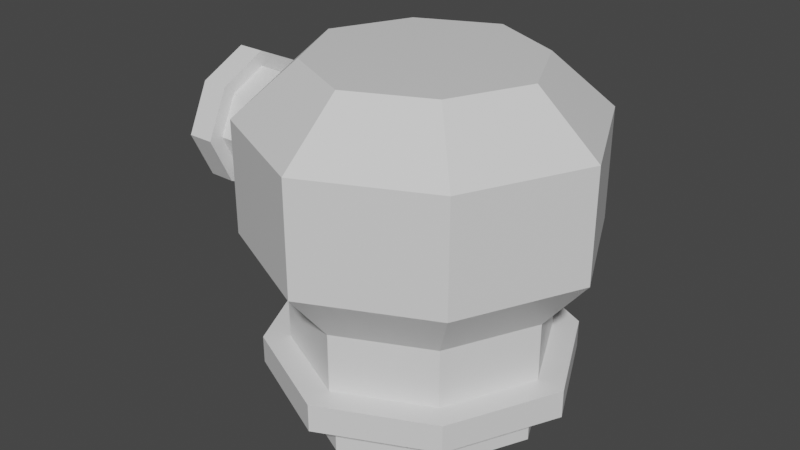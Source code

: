 # Source: turretYellow.blend  (saved by Blender 2.81.16; exported with 4.5.12 LTS)
import bpy
from mathutils import Matrix  # noqa: F401  (used for matrix-valued properties, if any)

bpy.ops.wm.read_factory_settings(use_empty=True)
scene = bpy.context.scene
scene.name = 'Scene'

# ---- collections
col_collection = bpy.data.collections.new('Collection'); scene.collection.children.link(col_collection)

# ---- materials (node trees are filled in below, after node groups)
mat_material = bpy.data.materials.new('Material')
mat_material.alpha_threshold = 0.0
mat_material.use_transparent_shadow = False
mat_material.line_color = (0.0, 0.0, 0.0, 1.0)

# ---- material node trees
mat_material.use_nodes = True; mat_material.node_tree.nodes.clear()
_N = mat_material.node_tree.nodes; _L = mat_material.node_tree.links
n0 = _N.new('ShaderNodeOutputMaterial'); n0.name = 'Material Output'; n0.location = (300, 300)
n1 = _N.new('ShaderNodeBsdfPrincipled'); n1.name = 'Principled BSDF'; n1.location = (10, 300)
n1.distribution = 'GGX'
n1.subsurface_method = 'BURLEY'
n1.inputs[2].default_value = 0.4
n1.inputs[3].default_value = 1.45
n1.inputs[27].default_value = (0.0, 0.0, 0.0, 1.0)
n1.inputs[28].default_value = 1.0
_L.new(n1.outputs[0], n0.inputs[0])
n0.is_active_output = True

# ---- world
world_world = bpy.data.worlds.new('World'); scene.world = world_world
world_world.use_nodes = True; world_world.node_tree.nodes.clear()
_N = world_world.node_tree.nodes; _L = world_world.node_tree.links
n0 = _N.new('ShaderNodeOutputWorld'); n0.name = 'World Output'; n0.location = (300, 300)
n1 = _N.new('ShaderNodeBackground'); n1.name = 'Background'; n1.location = (10, 300)
n1.inputs[0].default_value = (0.05088, 0.05088, 0.05088, 1.0)
_L.new(n1.outputs[0], n0.inputs[0])
n0.is_active_output = True
world_world.color = (0.05088, 0.05088, 0.05088)
world_world.use_sun_shadow = False
world_world.sun_shadow_jitter_overblur = 0.0

# ---- meshes
me_cube = bpy.data.meshes.new('Cube')
me_cube.from_pydata([(0.404, 0.404, 0.1758), (0.404, 0.404, -0.02055), (0.404, -0.404, 0.1758), (0.404, -0.404, -0.02055), (-0.404, 0.404, 0.1758), (-0.404, 0.404, -0.02055), (-0.404, -0.404, 0.1758), (-0.404, -0.404, -0.02055), (-0.5947, 0.0, -0.02055), (0.0, 0.5947, -0.02055), (0.0, -0.5947, 0.1758), (0.5947, 0.0, 0.1758), (0.0, -0.5947, -0.02055), (-0.5947, 0.0, 0.1758), (0.0, 0.5947, 0.1758), (0.5947, 0.0, -0.02055), (0.0, 0.0, -0.02055), (0.0, -0.7539, 0.1758), (-0.5121, -0.5121, 0.1758), (0.7539, 0.0, 0.1758), (0.5121, -0.5121, 0.1758), (-0.7539, 0.0, 0.1758), (-0.5121, 0.5121, 0.1758), (0.0, 0.7539, 0.1758), (0.5121, 0.5121, 0.1758), (2.98e-08, -0.6257, 0.3084), (0.0, -0.7539, 0.3084), (-0.5121, -0.5121, 0.3084), (0.7539, 0.0, 0.3084), (0.5121, -0.5121, 0.3084), (-0.7539, 0.0, 0.3084), (-0.5121, 0.5121, 0.3084), (0.0, 0.7539, 0.3084), (0.5121, 0.5121, 0.3084), (-0.9715, 0.1872, 1.263), (-0.425, -0.425, 0.3084), (0.6257, -2.98e-08, 0.3084), (0.425, -0.425, 0.3084), (-0.6257, 1.127e-09, 0.3084), (-0.425, 0.425, 0.3084), (0.0, 0.6257, 0.3084), (0.425, 0.425, 0.3084), (4.074e-08, -0.8324, 0.84), (-0.7751, 0.1872, 1.263), (-0.9715, -0.1809, 1.263), (-0.7751, -0.1809, 1.263), (-0.9715, 0.1872, 0.8951), (-0.7751, 0.1872, 0.8951), (-0.9715, -0.1809, 0.8951), (-0.7751, -0.1809, 0.8951), (-0.7751, 0.003102, 0.8082), (-0.7751, 0.2741, 1.079), (-0.9715, -0.2678, 1.079), (-0.9715, 0.003102, 1.35), (-0.7751, -0.2678, 1.079), (-0.9715, 0.003102, 0.8082), (-0.9715, 0.2741, 1.079), (-0.7751, 0.003102, 1.35), (-0.7751, 0.003102, 1.079), (-0.9715, -0.3404, 1.079), (-0.9715, -0.2302, 0.8458), (-0.9715, 0.003102, 1.423), (-0.9715, -0.2302, 1.312), (-0.9715, 0.003102, 0.7356), (-0.9715, 0.2364, 0.8458), (-0.9715, 0.3466, 1.079), (-0.9715, 0.2364, 1.312), (-1.104, -0.2132, 1.079), (-1.104, -0.3404, 1.079), (-1.104, -0.2302, 0.8458), (-1.104, 0.003102, 1.423), (-1.104, -0.2302, 1.312), (-1.104, 0.003102, 0.7356), (-1.104, 0.2364, 0.8458), (-1.104, 0.3466, 1.079), (-1.104, 0.2364, 1.312), (-1.104, -0.1438, 0.9322), (-1.104, 0.003102, 1.295), (-1.104, -0.1438, 1.226), (-1.104, 0.003102, 0.8628), (-1.104, 0.1501, 0.9322), (-1.104, 0.2194, 1.079), (-1.104, 0.1501, 1.226), (2.98e-08, -0.6257, 0.5854), (-0.425, -0.425, 0.5854), (0.6257, -2.98e-08, 0.5854), (0.425, -0.425, 0.5854), (-0.6257, 1.127e-09, 0.5854), (-0.425, 0.425, 0.5854), (0.0, 0.6257, 0.5854), (0.425, 0.425, 0.5854), (4.074e-08, -0.8324, 1.361), (-0.5654, -0.5654, 0.84), (0.8324, -3.855e-08, 0.84), (0.5654, -0.5654, 0.84), (-0.8324, 2.593e-09, 0.84), (-0.5654, 0.5654, 0.84), (1.094e-09, 0.8324, 0.84), (0.5654, 0.5654, 0.84), (2.787e-08, -0.5366, 1.613), (-0.5654, -0.5654, 1.361), (0.8324, -3.855e-08, 1.361), (0.5654, -0.5654, 1.361), (-0.8324, 2.593e-09, 1.361), (-0.5654, 0.5654, 1.361), (1.094e-09, 0.8324, 1.361), (0.5654, 0.5654, 1.361), (-0.3645, -0.3645, 1.613), (0.5366, -2.167e-08, 1.613), (0.3645, -0.3645, 1.613), (-0.5366, 4.856e-09, 1.613), (-0.3645, 0.3645, 1.613), (2.314e-09, 0.5366, 1.613), (0.3645, 0.3645, 1.613), (2.787e-08, -2.167e-08, 1.613), (-0.8765, -0.2132, 1.079), (-0.8765, -0.1438, 0.9322), (-0.8765, 0.003102, 1.295), (-0.8765, -0.1438, 1.226), (-0.8765, 0.003102, 0.8628), (-0.8765, 0.1501, 0.9322), (-0.8765, 0.2194, 1.079), (-0.8765, 0.1501, 1.226), (-0.8765, 0.003102, 1.079)], [], [(10, 2, 20, 17), (12, 10, 6, 7), (8, 13, 4, 5), (16, 15, 3, 12), (15, 11, 2, 3), (9, 14, 0, 1), (5, 4, 14, 9), (1, 0, 11, 15), (8, 16, 12, 7), (5, 9, 16, 8), (9, 1, 15, 16), (7, 6, 13, 8), (3, 2, 10, 12), (2, 11, 19, 20), (14, 4, 22, 23), (4, 13, 21, 22), (18, 17, 26, 27), (22, 21, 30, 31), (17, 20, 29, 26), (21, 18, 27, 30), (0, 14, 23, 24), (13, 6, 18, 21), (6, 10, 17, 18), (11, 0, 24, 19), (30, 27, 35, 38), (29, 28, 36, 37), (33, 32, 40, 41), (28, 33, 41, 36), (23, 22, 31, 32), (19, 24, 33, 28), (24, 23, 32, 33), (20, 19, 28, 29), (41, 40, 89, 90), (36, 41, 90, 85), (40, 39, 88, 89), (35, 25, 83, 84), (26, 29, 37, 25), (31, 30, 38, 39), (27, 26, 25, 35), (32, 31, 39, 40), (52, 44, 62, 59), (54, 52, 48, 49), (50, 55, 46, 47), (58, 57, 45, 54), (57, 53, 44, 45), (51, 56, 34, 43), (47, 46, 56, 51), (43, 34, 53, 57), (50, 58, 54, 49), (47, 51, 58, 50), (51, 43, 57, 58), (49, 48, 55, 50), (45, 44, 52, 54), (44, 53, 61, 62), (56, 46, 64, 65), (46, 55, 63, 64), (60, 59, 68, 69), (64, 63, 72, 73), (59, 62, 71, 68), (63, 60, 69, 72), (34, 56, 65, 66), (55, 48, 60, 63), (48, 52, 59, 60), (53, 34, 66, 61), (72, 69, 76, 79), (71, 70, 77, 78), (75, 74, 81, 82), (70, 75, 82, 77), (65, 64, 73, 74), (61, 66, 75, 70), (66, 65, 74, 75), (62, 61, 70, 71), (76, 67, 115, 116), (80, 79, 119, 120), (67, 78, 118, 115), (79, 76, 116, 119), (68, 71, 78, 67), (73, 72, 79, 80), (69, 68, 67, 76), (74, 73, 80, 81), (83, 86, 94, 42), (87, 84, 92, 95), (86, 85, 93, 94), (90, 89, 97, 98), (37, 36, 85, 86), (38, 35, 84, 87), (25, 37, 86, 83), (39, 38, 87, 88), (94, 93, 101, 102), (98, 97, 105, 106), (93, 98, 106, 101), (97, 96, 104, 105), (88, 87, 95, 96), (84, 83, 42, 92), (89, 88, 96, 97), (85, 90, 98, 93), (105, 104, 111, 112), (100, 91, 99, 107), (104, 103, 110, 111), (91, 102, 109, 99), (95, 92, 100, 103), (42, 94, 102, 91), (96, 95, 103, 104), (92, 42, 91, 100), (114, 110, 107, 99), (108, 114, 99, 109), (113, 112, 114, 108), (112, 111, 110, 114), (101, 106, 113, 108), (106, 105, 112, 113), (102, 101, 108, 109), (103, 100, 107, 110), (123, 119, 116, 115), (117, 123, 115, 118), (122, 121, 123, 117), (121, 120, 119, 123), (81, 80, 120, 121), (77, 82, 122, 117), (82, 81, 121, 122), (78, 77, 117, 118)])
_uv = me_cube.uv_layers.new(name='UVMap')
_uv.uv.foreach_set('vector', [0.625, 0.875, 0.625, 0.75, 0.625, 0.75, 0.625, 0.875, 0.375, 0.875, 0.625, 0.875, 0.625, 1.0, 0.375, 1.0, 0.375, 0.125, 0.625, 0.125, 0.625, 0.25, 0.375, 0.25, 0.25, 0.625, 0.375, 0.625, 0.375, 0.75, 0.25, 0.75, 0.375, 0.625, 0.625, 0.625, 0.625, 0.75, 0.375, 0.75, 0.375, 0.375, 0.625, 0.375, 0.625, 0.5, 0.375, 0.5, 0.375, 0.25, 0.625, 0.25, 0.625, 0.375, 0.375, 0.375, 0.375, 0.5, 0.625, 0.5, 0.625, 0.625, 0.375, 0.625, 0.125, 0.625, 0.25, 0.625, 0.25, 0.75, 0.125, 0.75, 0.125, 0.5, 0.25, 0.5, 0.25, 0.625, 0.125, 0.625, 0.25, 0.5, 0.375, 0.5, 0.375, 0.625, 0.25, 0.625, 0.375, 0.0, 0.625, 0.0, 0.625, 0.125, 0.375, 0.125, 0.375, 0.75, 0.625, 0.75, 0.625, 0.875, 0.375, 0.875, 0.625, 0.75, 0.625, 0.625, 0.625, 0.625, 0.625, 0.75, 0.625, 0.375, 0.625, 0.25, 0.625, 0.25, 0.625, 0.375, 0.625, 0.25, 0.625, 0.125, 0.625, 0.125, 0.625, 0.25, 0.625, 1.0, 0.625, 0.875, 0.625, 0.875, 0.625, 1.0, 0.625, 0.25, 0.625, 0.125, 0.625, 0.125, 0.625, 0.25, 0.625, 0.875, 0.625, 0.75, 0.625, 0.75, 0.625, 0.875, 0.625, 0.125, 0.625, 0.0, 0.625, 0.0, 0.625, 0.125, 0.625, 0.5, 0.625, 0.375, 0.625, 0.375, 0.625, 0.5, 0.625, 0.125, 0.625, 0.0, 0.625, 0.0, 0.625, 0.125, 0.625, 1.0, 0.625, 0.875, 0.625, 0.875, 0.625, 1.0, 0.625, 0.625, 0.625, 0.5, 0.625, 0.5, 0.625, 0.625, 0.625, 0.125, 0.625, 0.0, 0.625, 0.0, 0.625, 0.125, 0.625, 0.75, 0.625, 0.625, 0.625, 0.625, 0.625, 0.75, 0.625, 0.5, 0.625, 0.375, 0.625, 0.375, 0.625, 0.5, 0.625, 0.625, 0.625, 0.5, 0.625, 0.5, 0.625, 0.625, 0.625, 0.375, 0.625, 0.25, 0.625, 0.25, 0.625, 0.375, 0.625, 0.625, 0.625, 0.5, 0.625, 0.5, 0.625, 0.625, 0.625, 0.5, 0.625, 0.375, 0.625, 0.375, 0.625, 0.5, 0.625, 0.75, 0.625, 0.625, 0.625, 0.625, 0.625, 0.75, 0.625, 0.5, 0.625, 0.375, 0.625, 0.375, 0.625, 0.5, 0.625, 0.625, 0.625, 0.5, 0.625, 0.5, 0.625, 0.625, 0.625, 0.375, 0.625, 0.25, 0.625, 0.25, 0.625, 0.375, 0.625, 1.0, 0.625, 0.875, 0.625, 0.875, 0.625, 1.0, 0.625, 0.875, 0.625, 0.75, 0.625, 0.75, 0.625, 0.875, 0.625, 0.25, 0.625, 0.125, 0.625, 0.125, 0.625, 0.25, 0.625, 1.0, 0.625, 0.875, 0.625, 0.875, 0.625, 1.0, 0.625, 0.375, 0.625, 0.25, 0.625, 0.25, 0.625, 0.375, 0.625, 0.875, 0.625, 0.75, 0.625, 0.75, 0.625, 0.875, 0.375, 0.875, 0.625, 0.875, 0.625, 1.0, 0.375, 1.0, 0.375, 0.125, 0.625, 0.125, 0.625, 0.25, 0.375, 0.25, 0.25, 0.625, 0.375, 0.625, 0.375, 0.75, 0.25, 0.75, 0.375, 0.625, 0.625, 0.625, 0.625, 0.75, 0.375, 0.75, 0.375, 0.375, 0.625, 0.375, 0.625, 0.5, 0.375, 0.5, 0.375, 0.25, 0.625, 0.25, 0.625, 0.375, 0.375, 0.375, 0.375, 0.5, 0.625, 0.5, 0.625, 0.625, 0.375, 0.625, 0.125, 0.625, 0.25, 0.625, 0.25, 0.75, 0.125, 0.75, 0.125, 0.5, 0.25, 0.5, 0.25, 0.625, 0.125, 0.625, 0.25, 0.5, 0.375, 0.5, 0.375, 0.625, 0.25, 0.625, 0.375, 0.0, 0.625, 0.0, 0.625, 0.125, 0.375, 0.125, 0.375, 0.75, 0.625, 0.75, 0.625, 0.875, 0.375, 0.875, 0.625, 0.75, 0.625, 0.625, 0.625, 0.625, 0.625, 0.75, 0.625, 0.375, 0.625, 0.25, 0.625, 0.25, 0.625, 0.375, 0.625, 0.25, 0.625, 0.125, 0.625, 0.125, 0.625, 0.25, 0.625, 1.0, 0.625, 0.875, 0.625, 0.875, 0.625, 1.0, 0.625, 0.25, 0.625, 0.125, 0.625, 0.125, 0.625, 0.25, 0.625, 0.875, 0.625, 0.75, 0.625, 0.75, 0.625, 0.875, 0.625, 0.125, 0.625, 0.0, 0.625, 0.0, 0.625, 0.125, 0.625, 0.5, 0.625, 0.375, 0.625, 0.375, 0.625, 0.5, 0.625, 0.125, 0.625, 0.0, 0.625, 0.0, 0.625, 0.125, 0.625, 1.0, 0.625, 0.875, 0.625, 0.875, 0.625, 1.0, 0.625, 0.625, 0.625, 0.5, 0.625, 0.5, 0.625, 0.625, 0.625, 0.125, 0.625, 0.0, 0.625, 0.0, 0.625, 0.125, 0.625, 0.75, 0.625, 0.625, 0.625, 0.625, 0.625, 0.75, 0.625, 0.5, 0.625, 0.375, 0.625, 0.375, 0.625, 0.5, 0.625, 0.625, 0.625, 0.5, 0.625, 0.5, 0.625, 0.625, 0.625, 0.375, 0.625, 0.25, 0.625, 0.25, 0.625, 0.375, 0.625, 0.625, 0.625, 0.5, 0.625, 0.5, 0.625, 0.625, 0.625, 0.5, 0.625, 0.375, 0.625, 0.375, 0.625, 0.5, 0.625, 0.75, 0.625, 0.625, 0.625, 0.625, 0.625, 0.75, 0.625, 1.0, 0.625, 0.875, 0.625, 0.875, 0.625, 1.0, 0.625, 0.25, 0.625, 0.125, 0.625, 0.125, 0.625, 0.25, 0.625, 0.875, 0.625, 0.75, 0.625, 0.75, 0.625, 0.875, 0.625, 0.125, 0.625, 0.0, 0.625, 0.0, 0.625, 0.125, 0.625, 0.875, 0.625, 0.75, 0.625, 0.75, 0.625, 0.875, 0.625, 0.25, 0.625, 0.125, 0.625, 0.125, 0.625, 0.25, 0.625, 1.0, 0.625, 0.875, 0.625, 0.875, 0.625, 1.0, 0.625, 0.375, 0.625, 0.25, 0.625, 0.25, 0.625, 0.375, 0.625, 0.875, 0.625, 0.75, 0.625, 0.75, 0.625, 0.875, 0.625, 0.125, 0.625, 0.0, 0.625, 0.0, 0.625, 0.125, 0.625, 0.75, 0.625, 0.625, 0.625, 0.625, 0.625, 0.75, 0.625, 0.5, 0.625, 0.375, 0.625, 0.375, 0.625, 0.5, 0.625, 0.75, 0.625, 0.625, 0.625, 0.625, 0.625, 0.75, 0.625, 0.125, 0.625, 0.0, 0.625, 0.0, 0.625, 0.125, 0.625, 0.875, 0.625, 0.75, 0.625, 0.75, 0.625, 0.875, 0.625, 0.25, 0.625, 0.125, 0.625, 0.125, 0.625, 0.25, 0.625, 0.75, 0.625, 0.625, 0.625, 0.625, 0.625, 0.75, 0.625, 0.5, 0.625, 0.375, 0.625, 0.375, 0.625, 0.5, 0.625, 0.625, 0.625, 0.5, 0.625, 0.5, 0.625, 0.625, 0.625, 0.375, 0.625, 0.25, 0.625, 0.25, 0.625, 0.375, 0.625, 0.25, 0.625, 0.125, 0.625, 0.125, 0.625, 0.25, 0.625, 1.0, 0.625, 0.875, 0.625, 0.875, 0.625, 1.0, 0.625, 0.375, 0.625, 0.25, 0.625, 0.25, 0.625, 0.375, 0.625, 0.625, 0.625, 0.5, 0.625, 0.5, 0.625, 0.625, 0.625, 0.375, 0.625, 0.25, 0.625, 0.25, 0.625, 0.375, 0.625, 1.0, 0.625, 0.875, 0.625, 0.875, 0.625, 1.0, 0.625, 0.25, 0.625, 0.125, 0.625, 0.125, 0.625, 0.25, 0.625, 0.875, 0.625, 0.75, 0.625, 0.75, 0.625, 0.875, 0.625, 0.125, 0.625, 0.0, 0.625, 0.0, 0.625, 0.125, 0.625, 0.875, 0.625, 0.75, 0.625, 0.75, 0.625, 0.875, 0.625, 0.25, 0.625, 0.125, 0.625, 0.125, 0.625, 0.25, 0.625, 1.0, 0.625, 0.875, 0.625, 0.875, 0.625, 1.0, 0.75, 0.625, 0.875, 0.625, 0.875, 0.75, 0.75, 0.75, 0.625, 0.625, 0.75, 0.625, 0.75, 0.75, 0.625, 0.75, 0.625, 0.5, 0.75, 0.5, 0.75, 0.625, 0.625, 0.625, 0.75, 0.5, 0.875, 0.5, 0.875, 0.625, 0.75, 0.625, 0.625, 0.625, 0.625, 0.5, 0.625, 0.5, 0.625, 0.625, 0.625, 0.5, 0.625, 0.375, 0.625, 0.375, 0.625, 0.5, 0.625, 0.75, 0.625, 0.625, 0.625, 0.625, 0.625, 0.75, 0.625, 0.125, 0.625, 0.0, 0.625, 0.0, 0.625, 0.125, 0.75, 0.625, 0.875, 0.625, 0.875, 0.75, 0.75, 0.75, 0.625, 0.625, 0.75, 0.625, 0.75, 0.75, 0.625, 0.75, 0.625, 0.5, 0.75, 0.5, 0.75, 0.625, 0.625, 0.625, 0.75, 0.5, 0.875, 0.5, 0.875, 0.625, 0.75, 0.625, 0.625, 0.375, 0.625, 0.25, 0.625, 0.25, 0.625, 0.375, 0.625, 0.625, 0.625, 0.5, 0.625, 0.5, 0.625, 0.625, 0.625, 0.5, 0.625, 0.375, 0.625, 0.375, 0.625, 0.5, 0.625, 0.75, 0.625, 0.625, 0.625, 0.625, 0.625, 0.75])
_ca = me_cube.color_attributes.new('Col', 'BYTE_COLOR', 'CORNER')
_ca.data.foreach_set('color', [0.314, 0.3185, 0.3419, 1.0, 0.314, 0.3185, 0.3419, 1.0, 0.314, 0.3185, 0.3419, 1.0, 0.314, 0.3185, 0.3419, 1.0, 0.02956, 0.0356, 0.09531, 1.0, 0.02956, 0.0356, 0.09531, 1.0, 0.02956, 0.0356, 0.09531, 1.0, 0.02956, 0.0356, 0.09531, 1.0, 0.02956, 0.0356, 0.09531, 1.0, 0.02956, 0.0356, 0.09531, 1.0, 0.02956, 0.0356, 0.09531, 1.0, 0.02956, 0.0356, 0.09531, 1.0, 0.02956, 0.0356, 0.09531, 1.0, 0.02956, 0.0356, 0.09531, 1.0, 0.02956, 0.0356, 0.09531, 1.0, 0.02956, 0.0356, 0.09531, 1.0, 0.02956, 0.0356, 0.09531, 1.0, 0.02956, 0.0356, 0.09531, 1.0, 0.02956, 0.0356, 0.09531, 1.0, 0.02956, 0.0356, 0.09531, 1.0, 0.02956, 0.0356, 0.09531, 1.0, 0.02956, 0.0356, 0.09531, 1.0, 0.02956, 0.0356, 0.09531, 1.0, 0.02956, 0.0356, 0.09531, 1.0, 0.02956, 0.0356, 0.09531, 1.0, 0.02956, 0.0356, 0.09531, 1.0, 0.02956, 0.0356, 0.09531, 1.0, 0.02956, 0.0356, 0.09531, 1.0, 0.02956, 0.0356, 0.09531, 1.0, 0.02956, 0.0356, 0.09531, 1.0, 0.02956, 0.0356, 0.09531, 1.0, 0.02956, 0.0356, 0.09531, 1.0, 0.02956, 0.0356, 0.09531, 1.0, 0.02956, 0.0356, 0.09531, 1.0, 0.02956, 0.0356, 0.09531, 1.0, 0.02956, 0.0356, 0.09531, 1.0, 0.02956, 0.0356, 0.09531, 1.0, 0.02956, 0.0356, 0.09531, 1.0, 0.02956, 0.0356, 0.09531, 1.0, 0.02956, 0.0356, 0.09531, 1.0, 0.02956, 0.0356, 0.09531, 1.0, 0.02956, 0.0356, 0.09531, 1.0, 0.02956, 0.0356, 0.09531, 1.0, 0.02956, 0.0356, 0.09531, 1.0, 0.02956, 0.0356, 0.09531, 1.0, 0.02956, 0.0356, 0.09531, 1.0, 0.02956, 0.0356, 0.09531, 1.0, 0.02956, 0.0356, 0.09531, 1.0, 0.02956, 0.0356, 0.09531, 1.0, 0.02956, 0.0356, 0.09531, 1.0, 0.02956, 0.0356, 0.09531, 1.0, 0.02956, 0.0356, 0.09531, 1.0, 0.314, 0.3185, 0.3419, 1.0, 0.314, 0.3185, 0.3419, 1.0, 0.314, 0.3185, 0.3419, 1.0, 0.314, 0.3185, 0.3419, 1.0, 0.314, 0.3185, 0.3419, 1.0, 0.314, 0.3185, 0.3419, 1.0, 0.314, 0.3185, 0.3419, 1.0, 0.314, 0.3185, 0.3419, 1.0, 0.314, 0.3185, 0.3419, 1.0, 0.314, 0.3185, 0.3419, 1.0, 0.314, 0.3185, 0.3419, 1.0, 0.314, 0.3185, 0.3419, 1.0, 0.314, 0.3185, 0.3419, 1.0, 0.314, 0.3185, 0.3419, 1.0, 0.314, 0.3185, 0.3419, 1.0, 0.314, 0.3185, 0.3419, 1.0, 0.314, 0.3185, 0.3419, 1.0, 0.314, 0.3185, 0.3419, 1.0, 0.314, 0.3185, 0.3419, 1.0, 0.314, 0.3185, 0.3419, 1.0, 0.314, 0.3185, 0.3419, 1.0, 0.314, 0.3185, 0.3419, 1.0, 0.314, 0.3185, 0.3419, 1.0, 0.314, 0.3185, 0.3419, 1.0, 0.314, 0.3185, 0.3419, 1.0, 0.314, 0.3185, 0.3419, 1.0, 0.314, 0.3185, 0.3419, 1.0, 0.314, 0.3185, 0.3419, 1.0, 0.314, 0.3185, 0.3419, 1.0, 0.314, 0.3185, 0.3419, 1.0, 0.314, 0.3185, 0.3419, 1.0, 0.314, 0.3185, 0.3419, 1.0, 0.314, 0.3185, 0.3419, 1.0, 0.314, 0.3185, 0.3419, 1.0, 0.314, 0.3185, 0.3419, 1.0, 0.314, 0.3185, 0.3419, 1.0, 0.314, 0.3185, 0.3419, 1.0, 0.314, 0.3185, 0.3419, 1.0, 0.314, 0.3185, 0.3419, 1.0, 0.314, 0.3185, 0.3419, 1.0, 0.314, 0.3185, 0.3419, 1.0, 0.314, 0.3185, 0.3419, 1.0, 0.314, 0.3185, 0.3419, 1.0, 0.314, 0.3185, 0.3419, 1.0, 0.314, 0.3185, 0.3419, 1.0, 0.314, 0.3185, 0.3419, 1.0, 0.314, 0.3185, 0.3419, 1.0, 0.314, 0.3185, 0.3419, 1.0, 0.314, 0.3185, 0.3419, 1.0, 0.314, 0.3185, 0.3419, 1.0, 0.314, 0.3185, 0.3419, 1.0, 0.314, 0.3185, 0.3419, 1.0, 0.314, 0.3185, 0.3419, 1.0, 0.314, 0.3185, 0.3419, 1.0, 0.314, 0.3185, 0.3419, 1.0, 0.314, 0.3185, 0.3419, 1.0, 0.314, 0.3185, 0.3419, 1.0, 0.314, 0.3185, 0.3419, 1.0, 0.314, 0.3185, 0.3419, 1.0, 0.314, 0.3185, 0.3419, 1.0, 0.314, 0.3185, 0.3419, 1.0, 0.314, 0.3185, 0.3419, 1.0, 0.314, 0.3185, 0.3419, 1.0, 0.314, 0.3185, 0.3419, 1.0, 0.314, 0.3185, 0.3419, 1.0, 0.314, 0.3185, 0.3419, 1.0, 0.314, 0.3185, 0.3419, 1.0, 0.314, 0.3185, 0.3419, 1.0, 0.314, 0.3185, 0.3419, 1.0, 0.314, 0.3185, 0.3419, 1.0, 0.314, 0.3185, 0.3419, 1.0, 0.314, 0.3185, 0.3419, 1.0, 0.314, 0.3185, 0.3419, 1.0, 0.314, 0.3185, 0.3419, 1.0, 0.314, 0.3185, 0.3419, 1.0, 0.314, 0.3185, 0.3419, 1.0, 0.02956, 0.0356, 0.09531, 1.0, 0.02956, 0.0356, 0.09531, 1.0, 0.02956, 0.0356, 0.09531, 1.0, 0.02956, 0.0356, 0.09531, 1.0, 0.02956, 0.0356, 0.09531, 1.0, 0.02956, 0.0356, 0.09531, 1.0, 0.02956, 0.0356, 0.09531, 1.0, 0.02956, 0.0356, 0.09531, 1.0, 0.02956, 0.0356, 0.09531, 1.0, 0.02956, 0.0356, 0.09531, 1.0, 0.02956, 0.0356, 0.09531, 1.0, 0.02956, 0.0356, 0.09531, 1.0, 0.02956, 0.0356, 0.09531, 1.0, 0.02956, 0.0356, 0.09531, 1.0, 0.02956, 0.0356, 0.09531, 1.0, 0.02956, 0.0356, 0.09531, 1.0, 0.314, 0.3185, 0.3419, 1.0, 0.314, 0.3185, 0.3419, 1.0, 0.314, 0.3185, 0.3419, 1.0, 0.314, 0.3185, 0.3419, 1.0, 0.314, 0.3185, 0.3419, 1.0, 0.314, 0.3185, 0.3419, 1.0, 0.314, 0.3185, 0.3419, 1.0, 0.314, 0.3185, 0.3419, 1.0, 0.314, 0.3185, 0.3419, 1.0, 0.314, 0.3185, 0.3419, 1.0, 0.314, 0.3185, 0.3419, 1.0, 0.314, 0.3185, 0.3419, 1.0, 0.314, 0.3185, 0.3419, 1.0, 0.314, 0.3185, 0.3419, 1.0, 0.314, 0.3185, 0.3419, 1.0, 0.314, 0.3185, 0.3419, 1.0, 0.01444, 0.01444, 0.01521, 1.0, 0.01444, 0.01444, 0.01521, 1.0, 0.01444, 0.01444, 0.01521, 1.0, 0.01444, 0.01444, 0.01521, 1.0, 0.01444, 0.01444, 0.01521, 1.0, 0.01444, 0.01444, 0.01521, 1.0, 0.01444, 0.01444, 0.01521, 1.0, 0.01444, 0.01444, 0.01521, 1.0, 0.01444, 0.01444, 0.01521, 1.0, 0.01444, 0.01444, 0.01521, 1.0, 0.01444, 0.01444, 0.01521, 1.0, 0.01444, 0.01444, 0.01521, 1.0, 0.01444, 0.01444, 0.01521, 1.0, 0.01444, 0.01444, 0.01521, 1.0, 0.01444, 0.01444, 0.01521, 1.0, 0.01444, 0.01444, 0.01521, 1.0, 0.01444, 0.01444, 0.01521, 1.0, 0.01444, 0.01444, 0.01521, 1.0, 0.01444, 0.01444, 0.01521, 1.0, 0.01444, 0.01444, 0.01521, 1.0, 0.01444, 0.01444, 0.01521, 1.0, 0.01444, 0.01444, 0.01521, 1.0, 0.01444, 0.01444, 0.01521, 1.0, 0.01444, 0.01444, 0.01521, 1.0, 0.01444, 0.01444, 0.01521, 1.0, 0.01444, 0.01444, 0.01521, 1.0, 0.01444, 0.01444, 0.01521, 1.0, 0.01444, 0.01444, 0.01521, 1.0, 0.01444, 0.01444, 0.01521, 1.0, 0.01444, 0.01444, 0.01521, 1.0, 0.01444, 0.01444, 0.01521, 1.0, 0.01444, 0.01444, 0.01521, 1.0, 0.01444, 0.01444, 0.01521, 1.0, 0.01444, 0.01444, 0.01521, 1.0, 0.01444, 0.01444, 0.01521, 1.0, 0.01444, 0.01444, 0.01521, 1.0, 0.01444, 0.01444, 0.01521, 1.0, 0.01444, 0.01444, 0.01521, 1.0, 0.01444, 0.01444, 0.01521, 1.0, 0.01444, 0.01444, 0.01521, 1.0, 0.01444, 0.01444, 0.01521, 1.0, 0.01444, 0.01444, 0.01521, 1.0, 0.01444, 0.01444, 0.01521, 1.0, 0.01444, 0.01444, 0.01521, 1.0, 0.01444, 0.01444, 0.01521, 1.0, 0.01444, 0.01444, 0.01521, 1.0, 0.01444, 0.01444, 0.01521, 1.0, 0.01444, 0.01444, 0.01521, 1.0, 0.01444, 0.01444, 0.01521, 1.0, 0.01444, 0.01444, 0.01521, 1.0, 0.01444, 0.01444, 0.01521, 1.0, 0.01444, 0.01444, 0.01521, 1.0, 0.01444, 0.01444, 0.01521, 1.0, 0.01444, 0.01444, 0.01521, 1.0, 0.01444, 0.01444, 0.01521, 1.0, 0.01444, 0.01444, 0.01521, 1.0, 0.01444, 0.01444, 0.01521, 1.0, 0.01444, 0.01444, 0.01521, 1.0, 0.01444, 0.01444, 0.01521, 1.0, 0.01444, 0.01444, 0.01521, 1.0, 0.01444, 0.01444, 0.01521, 1.0, 0.01444, 0.01444, 0.01521, 1.0, 0.01444, 0.01444, 0.01521, 1.0, 0.01444, 0.01444, 0.01521, 1.0, 0.01444, 0.01444, 0.01521, 1.0, 0.01444, 0.01444, 0.01521, 1.0, 0.01444, 0.01444, 0.01521, 1.0, 0.01444, 0.01444, 0.01521, 1.0, 0.01444, 0.01444, 0.01521, 1.0, 0.01444, 0.01444, 0.01521, 1.0, 0.01444, 0.01444, 0.01521, 1.0, 0.01444, 0.01444, 0.01521, 1.0, 0.01444, 0.01444, 0.01521, 1.0, 0.01444, 0.01444, 0.01521, 1.0, 0.01444, 0.01444, 0.01521, 1.0, 0.01444, 0.01444, 0.01521, 1.0, 0.01444, 0.01444, 0.01521, 1.0, 0.01444, 0.01444, 0.01521, 1.0, 0.01444, 0.01444, 0.01521, 1.0, 0.01444, 0.01444, 0.01521, 1.0, 0.01444, 0.01444, 0.01521, 1.0, 0.01444, 0.01444, 0.01521, 1.0, 0.01444, 0.01444, 0.01521, 1.0, 0.01444, 0.01444, 0.01521, 1.0, 0.01444, 0.01444, 0.01521, 1.0, 0.01444, 0.01444, 0.01521, 1.0, 0.01444, 0.01444, 0.01521, 1.0, 0.01444, 0.01444, 0.01521, 1.0, 0.01444, 0.01444, 0.01521, 1.0, 0.01444, 0.01444, 0.01521, 1.0, 0.01444, 0.01444, 0.01521, 1.0, 0.01444, 0.01444, 0.01521, 1.0, 0.01444, 0.01444, 0.01521, 1.0, 0.01444, 0.01444, 0.01521, 1.0, 0.01444, 0.01444, 0.01521, 1.0, 0.01444, 0.01444, 0.01521, 1.0, 0.01444, 0.01444, 0.01521, 1.0, 0.01444, 0.01444, 0.01521, 1.0, 0.01444, 0.01444, 0.01521, 1.0, 0.01444, 0.01444, 0.01521, 1.0, 0.01444, 0.01444, 0.01521, 1.0, 0.01444, 0.01444, 0.01521, 1.0, 0.01444, 0.01444, 0.01521, 1.0, 0.01444, 0.01444, 0.01521, 1.0, 0.01444, 0.01444, 0.01521, 1.0, 0.01444, 0.01444, 0.01521, 1.0, 0.01444, 0.01444, 0.01521, 1.0, 0.01444, 0.01444, 0.01521, 1.0, 0.01444, 0.01444, 0.01521, 1.0, 0.01444, 0.01444, 0.01521, 1.0, 0.01444, 0.01444, 0.01521, 1.0, 0.01444, 0.01444, 0.01521, 1.0, 0.01444, 0.01444, 0.01521, 1.0, 0.01444, 0.01444, 0.01521, 1.0, 0.01444, 0.01444, 0.01521, 1.0, 0.01444, 0.01444, 0.01521, 1.0, 0.01444, 0.01444, 0.01521, 1.0, 0.01444, 0.01444, 0.01521, 1.0, 0.01444, 0.01444, 0.01521, 1.0, 0.01444, 0.01444, 0.01521, 1.0, 0.01444, 0.01444, 0.01521, 1.0, 0.01444, 0.01444, 0.01521, 1.0, 0.01444, 0.01444, 0.01521, 1.0, 0.01444, 0.01444, 0.01521, 1.0, 0.01444, 0.01444, 0.01521, 1.0, 0.01444, 0.01444, 0.01521, 1.0, 0.01444, 0.01444, 0.01521, 1.0, 0.01444, 0.01444, 0.01521, 1.0, 0.01444, 0.01444, 0.01521, 1.0, 0.01444, 0.01444, 0.01521, 1.0, 0.01444, 0.01444, 0.01521, 1.0, 0.01444, 0.01444, 0.01521, 1.0, 0.01444, 0.01444, 0.01521, 1.0, 0.01444, 0.01444, 0.01521, 1.0, 0.01444, 0.01444, 0.01521, 1.0, 0.01444, 0.01444, 0.01521, 1.0, 0.01444, 0.01444, 0.01521, 1.0, 0.01444, 0.01444, 0.01521, 1.0, 0.01444, 0.01444, 0.01521, 1.0, 0.01444, 0.01444, 0.01521, 1.0, 0.01444, 0.01444, 0.01521, 1.0, 0.01444, 0.01444, 0.01521, 1.0, 0.01444, 0.01444, 0.01521, 1.0, 0.01444, 0.01444, 0.01521, 1.0, 0.01444, 0.01444, 0.01521, 1.0, 0.01444, 0.01444, 0.01521, 1.0, 0.01444, 0.01444, 0.01521, 1.0, 0.01444, 0.01444, 0.01521, 1.0, 0.01444, 0.01444, 0.01521, 1.0, 0.01444, 0.01444, 0.01521, 1.0, 0.01444, 0.01444, 0.01521, 1.0, 0.01444, 0.01444, 0.01521, 1.0, 0.01444, 0.01444, 0.01521, 1.0, 0.01444, 0.01444, 0.01521, 1.0, 0.01444, 0.01444, 0.01521, 1.0, 0.01444, 0.01444, 0.01521, 1.0, 0.01444, 0.01444, 0.01521, 1.0, 0.01444, 0.01444, 0.01521, 1.0, 0.01444, 0.01444, 0.01521, 1.0, 0.01444, 0.01444, 0.01521, 1.0, 0.02956, 0.0356, 0.09531, 1.0, 0.02956, 0.0356, 0.09531, 1.0, 0.02956, 0.0356, 0.09531, 1.0, 0.02956, 0.0356, 0.09531, 1.0, 0.02956, 0.0356, 0.09531, 1.0, 0.02956, 0.0356, 0.09531, 1.0, 0.02956, 0.0356, 0.09531, 1.0, 0.02956, 0.0356, 0.09531, 1.0, 0.02956, 0.0356, 0.09531, 1.0, 0.02956, 0.0356, 0.09531, 1.0, 0.02956, 0.0356, 0.09531, 1.0, 0.02956, 0.0356, 0.09531, 1.0, 0.02956, 0.0356, 0.09531, 1.0, 0.02956, 0.0356, 0.09531, 1.0, 0.02956, 0.0356, 0.09531, 1.0, 0.02956, 0.0356, 0.09531, 1.0, 0.02956, 0.0356, 0.09531, 1.0, 0.02956, 0.0356, 0.09531, 1.0, 0.02956, 0.0356, 0.09531, 1.0, 0.02956, 0.0356, 0.09531, 1.0, 0.02956, 0.0356, 0.09531, 1.0, 0.02956, 0.0356, 0.09531, 1.0, 0.02956, 0.0356, 0.09531, 1.0, 0.02956, 0.0356, 0.09531, 1.0, 0.02956, 0.0356, 0.09531, 1.0, 0.02956, 0.0356, 0.09531, 1.0, 0.02956, 0.0356, 0.09531, 1.0, 0.02956, 0.0356, 0.09531, 1.0, 0.02956, 0.0356, 0.09531, 1.0, 0.02956, 0.0356, 0.09531, 1.0, 0.02956, 0.0356, 0.09531, 1.0, 0.02956, 0.0356, 0.09531, 1.0, 0.02956, 0.0356, 0.09531, 1.0, 0.02956, 0.0356, 0.09531, 1.0, 0.02956, 0.0356, 0.09531, 1.0, 0.02956, 0.0356, 0.09531, 1.0, 0.02956, 0.0356, 0.09531, 1.0, 0.02956, 0.0356, 0.09531, 1.0, 0.02956, 0.0356, 0.09531, 1.0, 0.02956, 0.0356, 0.09531, 1.0, 0.02956, 0.0356, 0.09531, 1.0, 0.02956, 0.0356, 0.09531, 1.0, 0.02956, 0.0356, 0.09531, 1.0, 0.02956, 0.0356, 0.09531, 1.0, 0.02956, 0.0356, 0.09531, 1.0, 0.02956, 0.0356, 0.09531, 1.0, 0.02956, 0.0356, 0.09531, 1.0, 0.02956, 0.0356, 0.09531, 1.0, 0.02956, 0.0356, 0.09531, 1.0, 0.02956, 0.0356, 0.09531, 1.0, 0.02956, 0.0356, 0.09531, 1.0, 0.02956, 0.0356, 0.09531, 1.0, 0.02956, 0.0356, 0.09531, 1.0, 0.02956, 0.0356, 0.09531, 1.0, 0.02956, 0.0356, 0.09531, 1.0, 0.02956, 0.0356, 0.09531, 1.0, 0.02956, 0.0356, 0.09531, 1.0, 0.02956, 0.0356, 0.09531, 1.0, 0.02956, 0.0356, 0.09531, 1.0, 0.02956, 0.0356, 0.09531, 1.0, 0.02956, 0.0356, 0.09531, 1.0, 0.02956, 0.0356, 0.09531, 1.0, 0.02956, 0.0356, 0.09531, 1.0, 0.02956, 0.0356, 0.09531, 1.0, 0.6038, 0.5029, 0.07619, 1.0, 0.6038, 0.5029, 0.07619, 1.0, 0.6038, 0.5029, 0.07619, 1.0, 0.6038, 0.5029, 0.07619, 1.0, 0.6038, 0.5029, 0.07619, 1.0, 0.6038, 0.5029, 0.07619, 1.0, 0.6038, 0.5029, 0.07619, 1.0, 0.6038, 0.5029, 0.07619, 1.0, 0.6038, 0.5029, 0.07619, 1.0, 0.6038, 0.5029, 0.07619, 1.0, 0.6038, 0.5029, 0.07619, 1.0, 0.6038, 0.5029, 0.07619, 1.0, 0.6038, 0.5029, 0.07619, 1.0, 0.6038, 0.5029, 0.07619, 1.0, 0.6038, 0.5029, 0.07619, 1.0, 0.6038, 0.5029, 0.07619, 1.0, 0.02956, 0.0356, 0.09531, 1.0, 0.02956, 0.0356, 0.09531, 1.0, 0.02956, 0.0356, 0.09531, 1.0, 0.02956, 0.0356, 0.09531, 1.0, 0.02956, 0.0356, 0.09531, 1.0, 0.02956, 0.0356, 0.09531, 1.0, 0.02956, 0.0356, 0.09531, 1.0, 0.02956, 0.0356, 0.09531, 1.0, 0.02956, 0.0356, 0.09531, 1.0, 0.02956, 0.0356, 0.09531, 1.0, 0.02956, 0.0356, 0.09531, 1.0, 0.02956, 0.0356, 0.09531, 1.0, 0.02956, 0.0356, 0.09531, 1.0, 0.02956, 0.0356, 0.09531, 1.0, 0.02956, 0.0356, 0.09531, 1.0, 0.02956, 0.0356, 0.09531, 1.0, 0.02956, 0.0356, 0.09531, 1.0, 0.02956, 0.0356, 0.09531, 1.0, 0.02956, 0.0356, 0.09531, 1.0, 0.02956, 0.0356, 0.09531, 1.0, 0.02956, 0.0356, 0.09531, 1.0, 0.02956, 0.0356, 0.09531, 1.0, 0.02956, 0.0356, 0.09531, 1.0, 0.02956, 0.0356, 0.09531, 1.0, 0.02956, 0.0356, 0.09531, 1.0, 0.02956, 0.0356, 0.09531, 1.0, 0.02956, 0.0356, 0.09531, 1.0, 0.02956, 0.0356, 0.09531, 1.0, 0.02956, 0.0356, 0.09531, 1.0, 0.02956, 0.0356, 0.09531, 1.0, 0.02956, 0.0356, 0.09531, 1.0, 0.02956, 0.0356, 0.09531, 1.0, 0.6038, 0.5029, 0.07619, 1.0, 0.6038, 0.5029, 0.07619, 1.0, 0.6038, 0.5029, 0.07619, 1.0, 0.6038, 0.5029, 0.07619, 1.0, 0.6038, 0.5029, 0.07619, 1.0, 0.6038, 0.5029, 0.07619, 1.0, 0.6038, 0.5029, 0.07619, 1.0, 0.6038, 0.5029, 0.07619, 1.0, 0.6038, 0.5029, 0.07619, 1.0, 0.6038, 0.5029, 0.07619, 1.0, 0.6038, 0.5029, 0.07619, 1.0, 0.6038, 0.5029, 0.07619, 1.0, 0.6038, 0.5029, 0.07619, 1.0, 0.6038, 0.5029, 0.07619, 1.0, 0.6038, 0.5029, 0.07619, 1.0, 0.6038, 0.5029, 0.07619, 1.0, 0.01444, 0.01444, 0.01521, 1.0, 0.01444, 0.01444, 0.01521, 1.0, 0.01444, 0.01444, 0.01521, 1.0, 0.01444, 0.01444, 0.01521, 1.0, 0.01444, 0.01444, 0.01521, 1.0, 0.01444, 0.01444, 0.01521, 1.0, 0.01444, 0.01444, 0.01521, 1.0, 0.01444, 0.01444, 0.01521, 1.0, 0.01444, 0.01444, 0.01521, 1.0, 0.01444, 0.01444, 0.01521, 1.0, 0.01444, 0.01444, 0.01521, 1.0, 0.01444, 0.01444, 0.01521, 1.0, 0.01444, 0.01444, 0.01521, 1.0, 0.01444, 0.01444, 0.01521, 1.0, 0.01444, 0.01444, 0.01521, 1.0, 0.01444, 0.01444, 0.01521, 1.0, 0.01444, 0.01444, 0.01521, 1.0, 0.01444, 0.01444, 0.01521, 1.0, 0.01444, 0.01444, 0.01521, 1.0, 0.01444, 0.01444, 0.01521, 1.0, 0.01444, 0.01444, 0.01521, 1.0, 0.01444, 0.01444, 0.01521, 1.0, 0.01444, 0.01444, 0.01521, 1.0, 0.01444, 0.01444, 0.01521, 1.0, 0.01444, 0.01444, 0.01521, 1.0, 0.01444, 0.01444, 0.01521, 1.0, 0.01444, 0.01444, 0.01521, 1.0, 0.01444, 0.01444, 0.01521, 1.0, 0.01444, 0.01444, 0.01521, 1.0, 0.01444, 0.01444, 0.01521, 1.0, 0.01444, 0.01444, 0.01521, 1.0, 0.01444, 0.01444, 0.01521, 1.0])
me_cube.materials.append(mat_material)
me_cube.use_remesh_preserve_volume = False
me_cube.use_remesh_preserve_attributes = False
me_cube.use_mirror_vertex_groups = False
me_cube.update()

# ---- objects
ob_cube = bpy.data.objects.new('Cube', me_cube)

# ---- transforms, parenting, visibility, modifiers, constraints
ob_cube.location = (0.0, 0.0, 0.0)
ob_cube.lock_rotations_4d = False
ob_cube.empty_display_type = 'ARROWS'
ob_cube.lineart.crease_threshold = 0.0

# ---- collection membership
col_collection.objects.link(ob_cube)

# ---- scene / render settings (as saved in the file)
scene.frame_start = 1; scene.frame_end = 250; scene.frame_set(1)
scene.render.engine = 'BLENDER_EEVEE_NEXT'
scene.cycles.use_denoising = False
scene.cycles.samples = 128
scene.cycles.sampling_pattern = 'TABULATED_SOBOL'
scene.cycles.use_adaptive_sampling = False
scene.cycles.use_light_tree = False
scene.view_settings.view_transform = 'Filmic'
bpy.context.view_layer.update()

# ---- added for rendering (the .blend has no active camera and no usable light): camera, sun
cam_auto = bpy.data.cameras.new('AutoCamera')
cam_auto.lens = 50.0
cam_auto.sensor_width = 36.0
cam_auto.clip_end = 1000.0
ob_auto_camera = bpy.data.objects.new('AutoCamera', cam_auto)
scene.collection.objects.link(ob_auto_camera)
ob_auto_camera.location = (2.66892, -3.36571, 3.03997)
ob_auto_camera.rotation_euler = (1.09748, -7.21219e-08, 0.694738)
scene.camera = ob_auto_camera
light_auto_sun = bpy.data.lights.new('AutoSun', 'SUN')
light_auto_sun.energy = 3.0
light_auto_sun.angle = 0.0523599
ob_auto_sun = bpy.data.objects.new('AutoSun', light_auto_sun)
scene.collection.objects.link(ob_auto_sun)
ob_auto_sun.rotation_euler = (0.872665, 0.174533, 0.523599)
bpy.context.view_layer.update()
